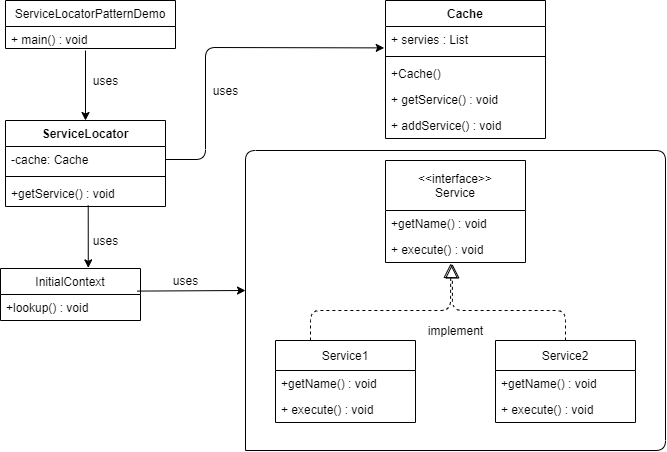

The diagram above was exported from draw.io. Its source (the exported page's mxGraphModel, read from the mxfile embedded in the PNG):
<mxGraphModel dx="1038" dy="532" grid="1" gridSize="10" guides="1" tooltips="1" connect="1" arrows="1" fold="1" page="1" pageScale="1" pageWidth="827" pageHeight="1169" math="0" shadow="0">
  <root>
    <mxCell id="0" />
    <mxCell id="1" parent="0" />
    <mxCell id="2paWLrYHwlUaBU49_DkV-1" value="Cache" style="swimlane;fontStyle=1;align=center;verticalAlign=top;childLayout=stackLayout;horizontal=1;startSize=26;horizontalStack=0;resizeParent=1;resizeParentMax=0;resizeLast=0;collapsible=1;marginBottom=0;" vertex="1" parent="1">
      <mxGeometry x="500" y="50" width="160" height="138" as="geometry" />
    </mxCell>
    <mxCell id="2paWLrYHwlUaBU49_DkV-2" value="+ servies : List" style="text;strokeColor=none;fillColor=none;align=left;verticalAlign=top;spacingLeft=4;spacingRight=4;overflow=hidden;rotatable=0;points=[[0,0.5],[1,0.5]];portConstraint=eastwest;" vertex="1" parent="2paWLrYHwlUaBU49_DkV-1">
      <mxGeometry y="26" width="160" height="26" as="geometry" />
    </mxCell>
    <mxCell id="2paWLrYHwlUaBU49_DkV-3" value="" style="line;strokeWidth=1;fillColor=none;align=left;verticalAlign=middle;spacingTop=-1;spacingLeft=3;spacingRight=3;rotatable=0;labelPosition=right;points=[];portConstraint=eastwest;" vertex="1" parent="2paWLrYHwlUaBU49_DkV-1">
      <mxGeometry y="52" width="160" height="8" as="geometry" />
    </mxCell>
    <mxCell id="2paWLrYHwlUaBU49_DkV-4" value="+Cache()" style="text;strokeColor=none;fillColor=none;align=left;verticalAlign=top;spacingLeft=4;spacingRight=4;overflow=hidden;rotatable=0;points=[[0,0.5],[1,0.5]];portConstraint=eastwest;" vertex="1" parent="2paWLrYHwlUaBU49_DkV-1">
      <mxGeometry y="60" width="160" height="26" as="geometry" />
    </mxCell>
    <mxCell id="2paWLrYHwlUaBU49_DkV-37" value="+ getService() : void" style="text;strokeColor=none;fillColor=none;align=left;verticalAlign=top;spacingLeft=4;spacingRight=4;overflow=hidden;rotatable=0;points=[[0,0.5],[1,0.5]];portConstraint=eastwest;" vertex="1" parent="2paWLrYHwlUaBU49_DkV-1">
      <mxGeometry y="86" width="160" height="26" as="geometry" />
    </mxCell>
    <mxCell id="2paWLrYHwlUaBU49_DkV-38" value="+ addService() : void" style="text;strokeColor=none;fillColor=none;align=left;verticalAlign=top;spacingLeft=4;spacingRight=4;overflow=hidden;rotatable=0;points=[[0,0.5],[1,0.5]];portConstraint=eastwest;" vertex="1" parent="2paWLrYHwlUaBU49_DkV-1">
      <mxGeometry y="112" width="160" height="26" as="geometry" />
    </mxCell>
    <mxCell id="2paWLrYHwlUaBU49_DkV-25" value="ServiceLocator" style="swimlane;fontStyle=1;align=center;verticalAlign=top;childLayout=stackLayout;horizontal=1;startSize=26;horizontalStack=0;resizeParent=1;resizeParentMax=0;resizeLast=0;collapsible=1;marginBottom=0;" vertex="1" parent="1">
      <mxGeometry x="120" y="170" width="160" height="86" as="geometry" />
    </mxCell>
    <mxCell id="2paWLrYHwlUaBU49_DkV-26" value="-cache: Cache" style="text;strokeColor=none;fillColor=none;align=left;verticalAlign=top;spacingLeft=4;spacingRight=4;overflow=hidden;rotatable=0;points=[[0,0.5],[1,0.5]];portConstraint=eastwest;" vertex="1" parent="2paWLrYHwlUaBU49_DkV-25">
      <mxGeometry y="26" width="160" height="26" as="geometry" />
    </mxCell>
    <mxCell id="2paWLrYHwlUaBU49_DkV-27" value="" style="line;strokeWidth=1;fillColor=none;align=left;verticalAlign=middle;spacingTop=-1;spacingLeft=3;spacingRight=3;rotatable=0;labelPosition=right;points=[];portConstraint=eastwest;" vertex="1" parent="2paWLrYHwlUaBU49_DkV-25">
      <mxGeometry y="52" width="160" height="8" as="geometry" />
    </mxCell>
    <mxCell id="2paWLrYHwlUaBU49_DkV-28" value="+getService() : void" style="text;strokeColor=none;fillColor=none;align=left;verticalAlign=top;spacingLeft=4;spacingRight=4;overflow=hidden;rotatable=0;points=[[0,0.5],[1,0.5]];portConstraint=eastwest;" vertex="1" parent="2paWLrYHwlUaBU49_DkV-25">
      <mxGeometry y="60" width="160" height="26" as="geometry" />
    </mxCell>
    <mxCell id="2paWLrYHwlUaBU49_DkV-33" value="InitialContext" style="swimlane;fontStyle=0;childLayout=stackLayout;horizontal=1;startSize=26;fillColor=none;horizontalStack=0;resizeParent=1;resizeParentMax=0;resizeLast=0;collapsible=1;marginBottom=0;" vertex="1" parent="1">
      <mxGeometry x="115" y="318" width="140" height="52" as="geometry" />
    </mxCell>
    <mxCell id="2paWLrYHwlUaBU49_DkV-36" value="+lookup() : void" style="text;strokeColor=none;fillColor=none;align=left;verticalAlign=top;spacingLeft=4;spacingRight=4;overflow=hidden;rotatable=0;points=[[0,0.5],[1,0.5]];portConstraint=eastwest;" vertex="1" parent="2paWLrYHwlUaBU49_DkV-33">
      <mxGeometry y="26" width="140" height="26" as="geometry" />
    </mxCell>
    <mxCell id="2paWLrYHwlUaBU49_DkV-29" value="ServiceLocatorPatternDemo" style="swimlane;fontStyle=0;childLayout=stackLayout;horizontal=1;startSize=26;fillColor=none;horizontalStack=0;resizeParent=1;resizeParentMax=0;resizeLast=0;collapsible=1;marginBottom=0;" vertex="1" parent="1">
      <mxGeometry x="120" y="50" width="170" height="48" as="geometry" />
    </mxCell>
    <mxCell id="2paWLrYHwlUaBU49_DkV-32" value="+ main() : void" style="text;strokeColor=none;fillColor=none;align=left;verticalAlign=top;spacingLeft=4;spacingRight=4;overflow=hidden;rotatable=0;points=[[0,0.5],[1,0.5]];portConstraint=eastwest;" vertex="1" parent="2paWLrYHwlUaBU49_DkV-29">
      <mxGeometry y="26" width="170" height="22" as="geometry" />
    </mxCell>
    <mxCell id="2paWLrYHwlUaBU49_DkV-53" value="" style="endArrow=none;html=1;" edge="1" parent="1">
      <mxGeometry width="50" height="50" relative="1" as="geometry">
        <mxPoint x="360" y="500" as="sourcePoint" />
        <mxPoint x="360" y="500" as="targetPoint" />
        <Array as="points">
          <mxPoint x="360" y="200" />
          <mxPoint x="780" y="200" />
          <mxPoint x="780" y="500" />
        </Array>
      </mxGeometry>
    </mxCell>
    <mxCell id="2paWLrYHwlUaBU49_DkV-48" value="Service2" style="swimlane;fontStyle=0;childLayout=stackLayout;horizontal=1;startSize=30;fillColor=none;horizontalStack=0;resizeParent=1;resizeParentMax=0;resizeLast=0;collapsible=1;marginBottom=0;" vertex="1" parent="1">
      <mxGeometry x="610" y="390" width="140" height="82" as="geometry" />
    </mxCell>
    <mxCell id="2paWLrYHwlUaBU49_DkV-49" value="+getName() : void" style="text;strokeColor=none;fillColor=none;align=left;verticalAlign=top;spacingLeft=4;spacingRight=4;overflow=hidden;rotatable=0;points=[[0,0.5],[1,0.5]];portConstraint=eastwest;" vertex="1" parent="2paWLrYHwlUaBU49_DkV-48">
      <mxGeometry y="30" width="140" height="26" as="geometry" />
    </mxCell>
    <mxCell id="2paWLrYHwlUaBU49_DkV-50" value="+ execute() : void" style="text;strokeColor=none;fillColor=none;align=left;verticalAlign=top;spacingLeft=4;spacingRight=4;overflow=hidden;rotatable=0;points=[[0,0.5],[1,0.5]];portConstraint=eastwest;" vertex="1" parent="2paWLrYHwlUaBU49_DkV-48">
      <mxGeometry y="56" width="140" height="26" as="geometry" />
    </mxCell>
    <mxCell id="2paWLrYHwlUaBU49_DkV-45" value="Service1" style="swimlane;fontStyle=0;childLayout=stackLayout;horizontal=1;startSize=30;fillColor=none;horizontalStack=0;resizeParent=1;resizeParentMax=0;resizeLast=0;collapsible=1;marginBottom=0;" vertex="1" parent="1">
      <mxGeometry x="390" y="390" width="140" height="82" as="geometry" />
    </mxCell>
    <mxCell id="2paWLrYHwlUaBU49_DkV-46" value="+getName() : void" style="text;strokeColor=none;fillColor=none;align=left;verticalAlign=top;spacingLeft=4;spacingRight=4;overflow=hidden;rotatable=0;points=[[0,0.5],[1,0.5]];portConstraint=eastwest;" vertex="1" parent="2paWLrYHwlUaBU49_DkV-45">
      <mxGeometry y="30" width="140" height="26" as="geometry" />
    </mxCell>
    <mxCell id="2paWLrYHwlUaBU49_DkV-47" value="+ execute() : void" style="text;strokeColor=none;fillColor=none;align=left;verticalAlign=top;spacingLeft=4;spacingRight=4;overflow=hidden;rotatable=0;points=[[0,0.5],[1,0.5]];portConstraint=eastwest;" vertex="1" parent="2paWLrYHwlUaBU49_DkV-45">
      <mxGeometry y="56" width="140" height="26" as="geometry" />
    </mxCell>
    <mxCell id="2paWLrYHwlUaBU49_DkV-54" value="" style="endArrow=block;dashed=1;endFill=0;endSize=12;html=1;exitX=0.25;exitY=0;exitDx=0;exitDy=0;entryX=0.466;entryY=1.038;entryDx=0;entryDy=0;entryPerimeter=0;" edge="1" parent="1" source="2paWLrYHwlUaBU49_DkV-45" target="2paWLrYHwlUaBU49_DkV-43">
      <mxGeometry width="160" relative="1" as="geometry">
        <mxPoint x="330" y="280" as="sourcePoint" />
        <mxPoint x="490" y="280" as="targetPoint" />
        <Array as="points">
          <mxPoint x="425" y="360" />
          <mxPoint x="565" y="360" />
        </Array>
      </mxGeometry>
    </mxCell>
    <mxCell id="2paWLrYHwlUaBU49_DkV-55" value="" style="endArrow=block;dashed=1;endFill=0;endSize=12;html=1;exitX=0.5;exitY=0;exitDx=0;exitDy=0;entryX=0.477;entryY=1.054;entryDx=0;entryDy=0;entryPerimeter=0;" edge="1" parent="1" source="2paWLrYHwlUaBU49_DkV-48" target="2paWLrYHwlUaBU49_DkV-43">
      <mxGeometry width="160" relative="1" as="geometry">
        <mxPoint x="620" y="360" as="sourcePoint" />
        <mxPoint x="590" y="330" as="targetPoint" />
        <Array as="points">
          <mxPoint x="680" y="360" />
          <mxPoint x="567" y="360" />
        </Array>
      </mxGeometry>
    </mxCell>
    <mxCell id="2paWLrYHwlUaBU49_DkV-41" value="&lt;&lt;interface&gt;&gt;&#10;Service" style="swimlane;fontStyle=0;childLayout=stackLayout;horizontal=1;startSize=50;fillColor=none;horizontalStack=0;resizeParent=1;resizeParentMax=0;resizeLast=0;collapsible=1;marginBottom=0;" vertex="1" parent="1">
      <mxGeometry x="500" y="210" width="140" height="102" as="geometry" />
    </mxCell>
    <mxCell id="2paWLrYHwlUaBU49_DkV-42" value="+getName() : void" style="text;strokeColor=none;fillColor=none;align=left;verticalAlign=top;spacingLeft=4;spacingRight=4;overflow=hidden;rotatable=0;points=[[0,0.5],[1,0.5]];portConstraint=eastwest;" vertex="1" parent="2paWLrYHwlUaBU49_DkV-41">
      <mxGeometry y="50" width="140" height="26" as="geometry" />
    </mxCell>
    <mxCell id="2paWLrYHwlUaBU49_DkV-43" value="+ execute() : void" style="text;strokeColor=none;fillColor=none;align=left;verticalAlign=top;spacingLeft=4;spacingRight=4;overflow=hidden;rotatable=0;points=[[0,0.5],[1,0.5]];portConstraint=eastwest;" vertex="1" parent="2paWLrYHwlUaBU49_DkV-41">
      <mxGeometry y="76" width="140" height="26" as="geometry" />
    </mxCell>
    <mxCell id="2paWLrYHwlUaBU49_DkV-56" value="implement" style="text;html=1;align=center;verticalAlign=middle;resizable=0;points=[];autosize=1;" vertex="1" parent="1">
      <mxGeometry x="535" y="370" width="70" height="20" as="geometry" />
    </mxCell>
    <mxCell id="2paWLrYHwlUaBU49_DkV-57" value="" style="endArrow=classic;html=1;exitX=0.976;exitY=-0.131;exitDx=0;exitDy=0;exitPerimeter=0;" edge="1" parent="1" source="2paWLrYHwlUaBU49_DkV-36">
      <mxGeometry width="50" height="50" relative="1" as="geometry">
        <mxPoint x="200" y="470" as="sourcePoint" />
        <mxPoint x="360" y="340" as="targetPoint" />
      </mxGeometry>
    </mxCell>
    <mxCell id="2paWLrYHwlUaBU49_DkV-58" value="uses" style="text;html=1;align=center;verticalAlign=middle;resizable=0;points=[];autosize=1;" vertex="1" parent="1">
      <mxGeometry x="280" y="320" width="40" height="20" as="geometry" />
    </mxCell>
    <mxCell id="2paWLrYHwlUaBU49_DkV-59" value="" style="endArrow=classic;html=1;entryX=0.627;entryY=-0.012;entryDx=0;entryDy=0;entryPerimeter=0;exitX=0.517;exitY=0.962;exitDx=0;exitDy=0;exitPerimeter=0;" edge="1" parent="1" source="2paWLrYHwlUaBU49_DkV-28" target="2paWLrYHwlUaBU49_DkV-33">
      <mxGeometry width="50" height="50" relative="1" as="geometry">
        <mxPoint x="40" y="320" as="sourcePoint" />
        <mxPoint x="90" y="270" as="targetPoint" />
      </mxGeometry>
    </mxCell>
    <mxCell id="2paWLrYHwlUaBU49_DkV-60" value="uses" style="text;html=1;align=center;verticalAlign=middle;resizable=0;points=[];autosize=1;" vertex="1" parent="1">
      <mxGeometry x="200" y="280" width="40" height="20" as="geometry" />
    </mxCell>
    <mxCell id="2paWLrYHwlUaBU49_DkV-61" value="" style="endArrow=classic;html=1;entryX=0.5;entryY=0;entryDx=0;entryDy=0;" edge="1" parent="1" target="2paWLrYHwlUaBU49_DkV-25">
      <mxGeometry width="50" height="50" relative="1" as="geometry">
        <mxPoint x="200" y="100" as="sourcePoint" />
        <mxPoint x="380" y="130" as="targetPoint" />
      </mxGeometry>
    </mxCell>
    <mxCell id="2paWLrYHwlUaBU49_DkV-62" value="uses" style="text;html=1;align=center;verticalAlign=middle;resizable=0;points=[];autosize=1;" vertex="1" parent="1">
      <mxGeometry x="200" y="120" width="40" height="20" as="geometry" />
    </mxCell>
    <mxCell id="2paWLrYHwlUaBU49_DkV-63" value="" style="endArrow=classic;html=1;exitX=1;exitY=0.5;exitDx=0;exitDy=0;entryX=-0.008;entryY=0.823;entryDx=0;entryDy=0;entryPerimeter=0;" edge="1" parent="1" source="2paWLrYHwlUaBU49_DkV-26" target="2paWLrYHwlUaBU49_DkV-2">
      <mxGeometry width="50" height="50" relative="1" as="geometry">
        <mxPoint x="340" y="180" as="sourcePoint" />
        <mxPoint x="390" y="130" as="targetPoint" />
        <Array as="points">
          <mxPoint x="320" y="209" />
          <mxPoint x="320" y="97" />
        </Array>
      </mxGeometry>
    </mxCell>
    <mxCell id="2paWLrYHwlUaBU49_DkV-64" value="uses" style="text;html=1;align=center;verticalAlign=middle;resizable=0;points=[];autosize=1;" vertex="1" parent="1">
      <mxGeometry x="320" y="130" width="40" height="20" as="geometry" />
    </mxCell>
  </root>
</mxGraphModel>